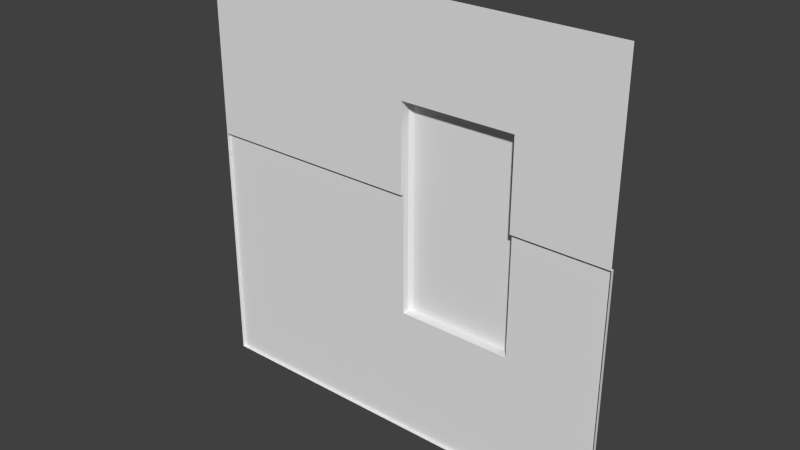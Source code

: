 # Source: reac5_2.blend  (saved by Blender 2.76.0; exported with 4.5.12 LTS)
import bpy
from mathutils import Matrix  # noqa: F401  (used for matrix-valued properties, if any)

bpy.ops.wm.read_factory_settings(use_empty=True)
scene = bpy.context.scene
scene.name = 'Scene'

# ---- collections
col_collection_1 = bpy.data.collections.new('Collection 1'); scene.collection.children.link(col_collection_1)

# ---- materials (node trees are filled in below, after node groups)
mat_reac5_2 = bpy.data.materials.new('reac5_2')
mat_reac5_2.alpha_threshold = 0.0
mat_reac5_2.use_transparent_shadow = False
mat_reac5_2.roughness = 0.5

# ---- material node trees

# ---- world
world_world = bpy.data.worlds.new('World'); scene.world = world_world
world_world.color = (0.05088, 0.05088, 0.05088)
world_world.use_sun_shadow = False
world_world.sun_shadow_jitter_overblur = 0.0
world_world.cycles.sampling_method = 'MANUAL'
world_world.cycles.sample_map_resolution = 256

# ---- meshes
me_reac5_2 = bpy.data.meshes.new('reac5_2')
me_reac5_2.from_pydata([(1.28, -1.28, -1.28), (-1.28, -1.28, -1.28), (1.28, -1.28, 1.28), (-1.28, -1.28, 1.28), (1.28, -1.28, 0.2), (-1.28, -1.28, 0.2), (0.72, -1.22, 0.2), (0.04, -1.22, 0.2), (0.72, -1.28, 0.2), (0.72, -1.28, 0.72), (0.04, -1.28, 0.2), (0.04, -1.28, 0.72), (0.05994, -1.2, 0.2), (0.05994, -1.2, -0.52), (0.6999, -1.2, 0.2), (0.6999, -1.2, -0.52), (1.28, -1.26, -1.28), (-1.28, -1.26, -1.28), (-1.28, -1.26, 0.2), (0.72, -1.26, 0.2), (1.28, -1.26, 0.2), (0.04, -1.26, 0.2), (0.72, -1.26, -0.52), (0.04, -1.26, -0.52), (0.72, -1.22, -0.52), (0.6999, -1.2, 0.72), (0.05994, -1.2, 0.72), (0.72, -1.22, 0.72), (0.04, -1.22, 0.72), (0.04, -1.22, -0.52)], [], [(11, 10, 5), (27, 9, 19), (2, 4, 9), (10, 21, 18), (11, 5, 3), (5, 10, 18), (19, 6, 27), (3, 2, 11), (13, 15, 23), (6, 14, 27), (0, 1, 16), (28, 21, 11), (5, 18, 1), (4, 20, 19), (19, 22, 6), (23, 21, 29), (9, 11, 2), (25, 26, 11), (1, 17, 16), (8, 4, 19), (22, 24, 6), (21, 7, 29), (18, 17, 1), (0, 16, 4), (10, 11, 21), (11, 9, 25), (16, 20, 4), (26, 28, 11), (23, 15, 22), (23, 29, 13), (24, 15, 6), (8, 19, 9), (4, 8, 9), (15, 13, 14), (14, 12, 25), (28, 7, 21), (13, 12, 14), (15, 14, 6), (12, 26, 25), (14, 25, 27), (7, 28, 26), (29, 7, 12), (16, 23, 22), (27, 25, 9), (24, 22, 15), (13, 29, 12), (12, 7, 26), (16, 17, 23), (19, 20, 22), (18, 21, 23), (22, 20, 16), (17, 18, 23)])
_uv = me_reac5_2.uv_layers.new(name='UVMap')
_uv.uv.foreach_set('vector', [0.4844, 0.7812, 0.4844, 0.5781, 1.0, 0.5781, 0.2188, 0.7729, 0.2188, 0.7729, 0.2188, 0.5698, 0.0, 1.0, 0.0, 0.5781, 0.2188, 0.7812, 0.4844, 0.5698, 0.4844, 0.5698, 1.0, 0.5698, 0.4844, 0.7812, 1.0, 0.5781, 1.0, 1.0, 1.0, 0.5698, 0.4844, 0.5698, 1.0, 0.5698, 0.2188, 0.5698, 0.2188, 0.5698, 0.2188, 0.7729, 1.0, 1.0, 0.0, 1.0, 0.4844, 0.7812, 0.4766, 0.2969, 0.2266, 0.2969, 0.4844, 0.2969, 0.2188, 0.5698, 0.2266, 0.5698, 0.2188, 0.7729, 0.0, 0.0, 0.0, 0.0, 0.0, 0.0, 0.4844, 0.7729, 0.4844, 0.5698, 0.4844, 0.7729, 0.0, 0.0, 0.0, 0.0, 0.0, 0.0, 0.0, 0.5698, 0.0, 0.5698, 0.2188, 0.5698, 0.2188, 0.5781, 0.2188, 0.2969, 0.2188, 0.5781, 0.4844, 0.2969, 0.4844, 0.5781, 0.4844, 0.2969, 0.2188, 0.7812, 0.4844, 0.7812, 0.0, 1.0, 0.2266, 0.7729, 0.4766, 0.7729, 0.4844, 0.7729, 0.0, 0.0, 0.0, 0.0, 0.0, 0.0, 0.2188, 0.5698, 0.0, 0.5698, 0.2188, 0.5698, 0.2188, 0.2969, 0.2188, 0.2969, 0.2188, 0.5781, 0.4844, 0.5781, 0.4844, 0.5781, 0.4844, 0.2969, 0.0, 0.0, 0.0, 0.0, 0.0, 0.0, 0.0, 0.0, 0.0, 0.0, 0.0, 0.0, 0.4844, 0.5698, 0.4844, 0.7729, 0.4844, 0.5698, 0.4844, 0.7729, 0.2188, 0.7729, 0.2266, 0.7729, 0.0, 0.0, 0.0, 0.0, 0.0, 0.0, 0.4766, 0.7729, 0.4844, 0.7729, 0.4844, 0.7729, 0.4844, 0.2969, 0.2266, 0.2969, 0.2188, 0.2969, 0.4844, 0.2969, 0.4844, 0.2969, 0.4766, 0.2969, 0.2188, 0.2969, 0.2266, 0.2969, 0.2188, 0.5781, 0.2188, 0.5698, 0.2188, 0.5698, 0.2188, 0.7729, 0.0, 0.5781, 0.2188, 0.5781, 0.2188, 0.7812, 0.2266, 0.2969, 0.4766, 0.2969, 0.2266, 0.5781, 0.2266, 0.5698, 0.4766, 0.5698, 0.2266, 0.7729, 0.4844, 0.7729, 0.4844, 0.5698, 0.4844, 0.5698, 0.4766, 0.2969, 0.4766, 0.5781, 0.2266, 0.5781, 0.2266, 0.2969, 0.2266, 0.5781, 0.2188, 0.5781, 0.4766, 0.5698, 0.4766, 0.7729, 0.2266, 0.7729, 0.2266, 0.5698, 0.2266, 0.7729, 0.2188, 0.7729, 0.4844, 0.5698, 0.4844, 0.7729, 0.4766, 0.7729, 0.4844, 0.2969, 0.4844, 0.5781, 0.4766, 0.5781, 0.0, 0.0, 0.4844, 0.2969, 0.2188, 0.2969, 0.2188, 0.7729, 0.2266, 0.7729, 0.2188, 0.7729, 0.2188, 0.2969, 0.2188, 0.2969, 0.2266, 0.2969, 0.4766, 0.2969, 0.4844, 0.2969, 0.4766, 0.5781, 0.4766, 0.5698, 0.4844, 0.5698, 0.4766, 0.7729, 0.0, 0.0, 1.0, 0.0, 0.4844, 0.2969, 0.2188, 0.5698, 0.0, 0.5698, 0.2188, 0.2969, 1.0, 0.5698, 0.4844, 0.5698, 0.4844, 0.2969, 0.2188, 0.2969, 0.0, 0.5698, 0.0, 0.0, 1.0, 0.0, 1.0, 0.5698, 0.4844, 0.2969])
me_reac5_2.materials.append(mat_reac5_2)
me_reac5_2.use_remesh_preserve_volume = False
me_reac5_2.use_remesh_preserve_attributes = False
me_reac5_2.use_mirror_vertex_groups = False
me_reac5_2.update()

# ---- objects
ob_reac5_2 = bpy.data.objects.new('reac5_2', me_reac5_2)

# ---- transforms, parenting, visibility, modifiers, constraints
ob_reac5_2.location = (0.0, 0.0, 0.0)
ob_reac5_2.lineart.crease_threshold = 0.0

# ---- collection membership
col_collection_1.objects.link(ob_reac5_2)

# ---- scene / render settings (as saved in the file)
scene.frame_start = 1; scene.frame_end = 2; scene.frame_set(1)
scene.render.engine = 'BLENDER_EEVEE_NEXT'
scene.render.resolution_percentage = 50
scene.render.dither_intensity = 0.0
scene.cycles.use_denoising = False
scene.cycles.samples = 10
scene.cycles.sampling_pattern = 'TABULATED_SOBOL'
scene.cycles.light_sampling_threshold = 0.0
scene.cycles.use_adaptive_sampling = False
scene.cycles.use_light_tree = False
scene.cycles.blur_glossy = 0.0
scene.cycles.pixel_filter_type = 'GAUSSIAN'
scene.cycles.sample_clamp_indirect = 0.0
scene.view_settings.view_transform = 'Standard'
bpy.context.view_layer.update()

# ---- added for rendering (the .blend has no active camera and no usable light): camera, sun
cam_auto = bpy.data.cameras.new('AutoCamera')
cam_auto.lens = 50.0
cam_auto.sensor_width = 36.0
cam_auto.clip_end = 1000.0
ob_auto_camera = bpy.data.objects.new('AutoCamera', cam_auto)
scene.collection.objects.link(ob_auto_camera)
ob_auto_camera.location = (3.35049, -5.26059, 2.68039)
ob_auto_camera.rotation_euler = (1.09748, -7.21219e-08, 0.694738)
scene.camera = ob_auto_camera
light_auto_sun = bpy.data.lights.new('AutoSun', 'SUN')
light_auto_sun.energy = 3.0
light_auto_sun.angle = 0.0523599
ob_auto_sun = bpy.data.objects.new('AutoSun', light_auto_sun)
scene.collection.objects.link(ob_auto_sun)
ob_auto_sun.rotation_euler = (0.872665, 0.174533, 0.523599)
bpy.context.view_layer.update()
